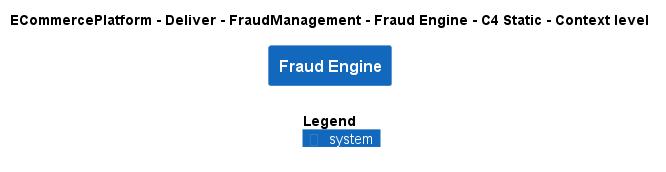

The diagram above was rendered by PlantUML. Its source (embedded in the PNG):
@startuml
!include ..\..\..\..\..\.c4s\C4_Context.puml

AddElementTag("c4interflow:lifecycle:new", $bgColor=green, $fontColor=#ffffff, $borderColor=green, $shadowing="False")
AddElementTag("c4interflow:lifecycle:changed", $bgColor=orange, $fontColor=#ffffff, $borderColor=orange, $shadowing="False")
AddElementTag("c4interflow:lifecycle:removed", $bgColor=red, $fontColor=#ffffff, $borderColor=red, $shadowing="False")

AddRelTag("c4interflow:lifecycle:new", $textColor=green, $lineColor=green)
AddRelTag("c4interflow:lifecycle:changed", $textColor=orange, $lineColor=orange)
AddRelTag("c4interflow:lifecycle:removed", $textColor=red, $lineColor=red)

SHOW_PERSON_PORTRAIT()
LAYOUT_TOP_DOWN()

skinparam linetype polyline

title ECommercePlatform - Deliver - FraudManagement - Fraud Engine - C4 Static - Context level

System(ECommercePlatform.Deliver.FraudManagement.SoftwareSystems.FraudEngine, "Fraud Engine", "")



SHOW_LEGEND()
@enduml